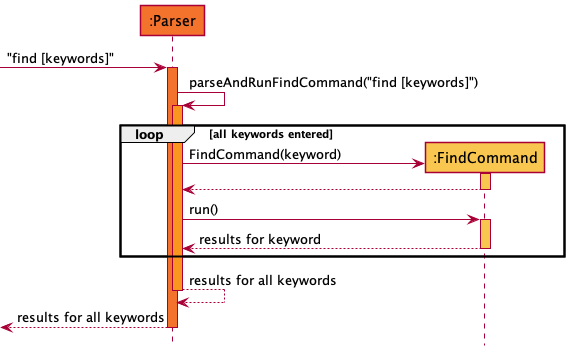

The diagram above was rendered by PlantUML. Its source (embedded in the PNG):
@startuml
!include style.puml

Participant ":Parser" as parser PARSER_COLOUR
Participant ":FindCommand" as find COMMAND_COLOUR


-> parser : "find [keywords]"
activate parser PARSER_COLOUR

parser -> parser : parseAndRunFindCommand("find [keywords]")
activate parser PARSER_COLOUR_S1

loop all keywords entered
  parser -> find **: FindCommand(keyword)
  activate find COMMAND_COLOUR

  find --> parser
  deactivate find

  parser -> find : run()
  activate find COMMAND_COLOUR

  find --> parser : results for keyword
  deactivate find
end

parser --> parser : results for all keywords
deactivate parser

<-- parser : results for all keywords
deactivate parser

@enduml